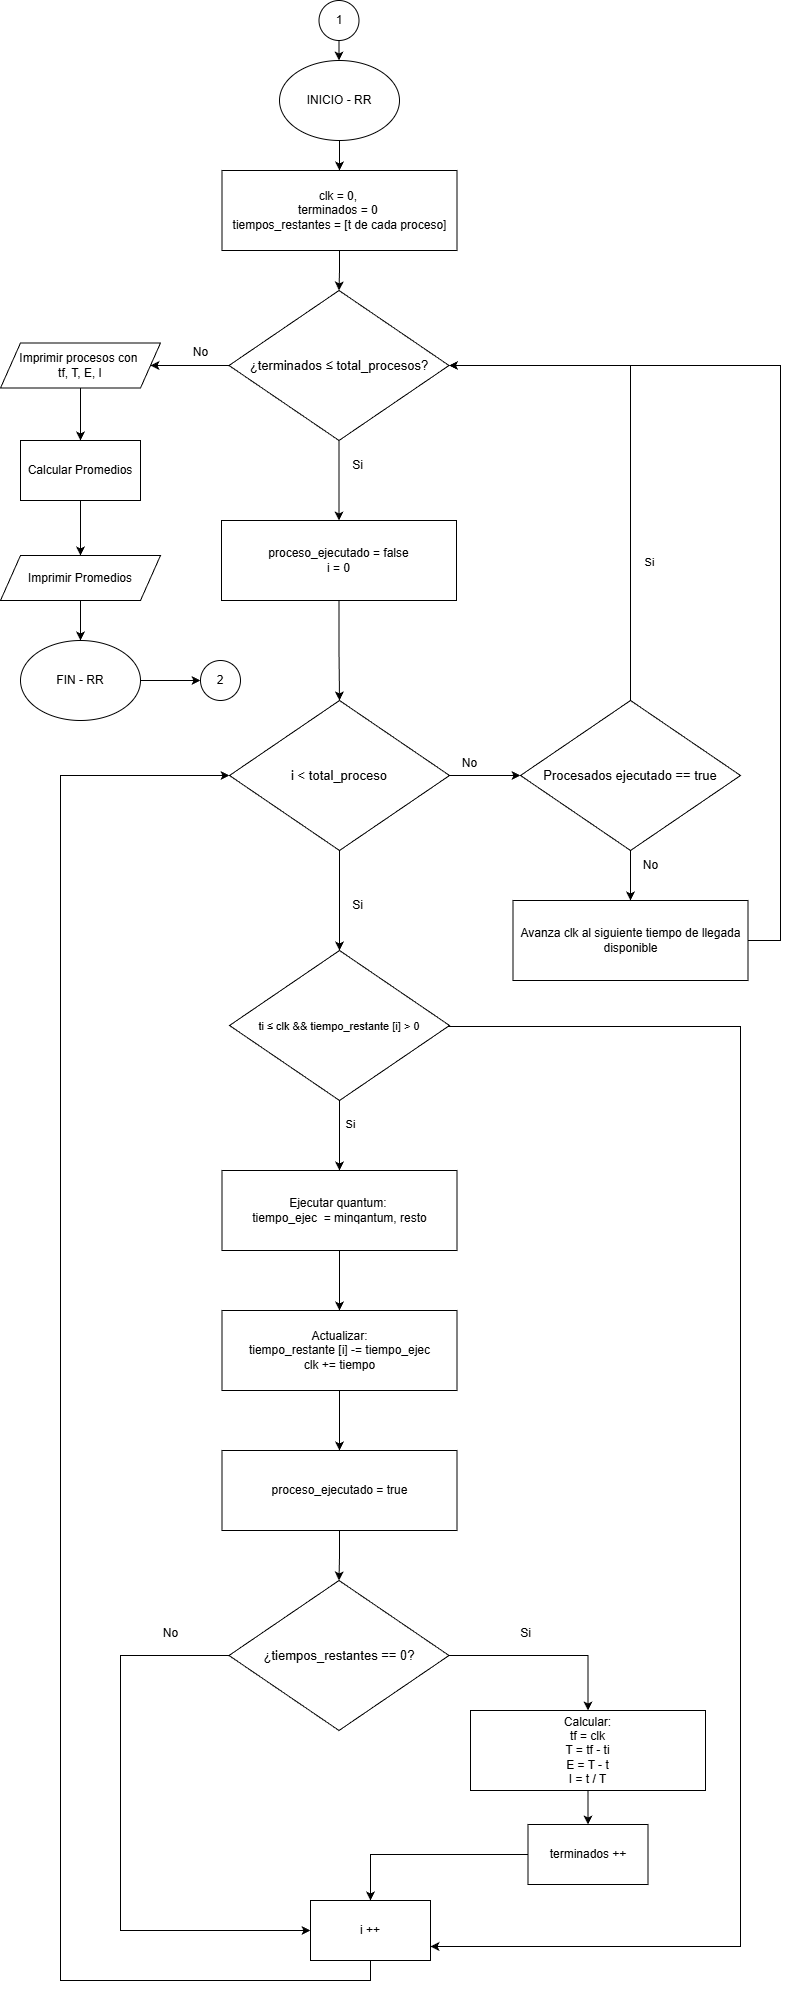

The diagram above was exported from draw.io. Its source (the exported page's mxGraphModel, read from the mxfile embedded in the PNG):
<mxGraphModel dx="1601" dy="701" grid="1" gridSize="10" guides="1" tooltips="1" connect="1" arrows="1" fold="1" page="1" pageScale="1" pageWidth="827" pageHeight="1169" math="0" shadow="0">
  <root>
    <mxCell id="0" />
    <mxCell id="1" parent="0" />
    <mxCell id="jMAJfk0Yg4tLbLKRUwIv-2" edge="1" parent="1" source="RLMJiN25rFGehkZsZce5-2" style="edgeStyle=orthogonalEdgeStyle;rounded=0;orthogonalLoop=1;jettySize=auto;html=1;entryX=0.5;entryY=0;entryDx=0;entryDy=0;exitX=0.5;exitY=1;exitDx=0;exitDy=0;" target="jMAJfk0Yg4tLbLKRUwIv-5">
      <mxGeometry relative="1" as="geometry">
        <mxPoint x="356.47058823529414" y="110" as="sourcePoint" />
      </mxGeometry>
    </mxCell>
    <mxCell id="jMAJfk0Yg4tLbLKRUwIv-4" edge="1" parent="1" source="jMAJfk0Yg4tLbLKRUwIv-5" style="edgeStyle=orthogonalEdgeStyle;rounded=0;orthogonalLoop=1;jettySize=auto;html=1;exitX=0.5;exitY=1;exitDx=0;exitDy=0;entryX=0.5;entryY=0;entryDx=0;entryDy=0;" target="jMAJfk0Yg4tLbLKRUwIv-8">
      <mxGeometry relative="1" as="geometry" />
    </mxCell>
    <mxCell id="jMAJfk0Yg4tLbLKRUwIv-5" parent="1" style="rounded=0;whiteSpace=wrap;html=1;" value="clk = 0,&amp;nbsp;&lt;div&gt;terminados = 0&amp;nbsp;&lt;/div&gt;&lt;div&gt;tiempos_restantes = [t de cada proceso]&lt;/div&gt;" vertex="1">
      <mxGeometry height="80" width="235" x="241.5" y="180" as="geometry" />
    </mxCell>
    <mxCell id="jMAJfk0Yg4tLbLKRUwIv-6" edge="1" parent="1" source="jMAJfk0Yg4tLbLKRUwIv-8" style="edgeStyle=orthogonalEdgeStyle;rounded=0;orthogonalLoop=1;jettySize=auto;html=1;exitX=0.5;exitY=1;exitDx=0;exitDy=0;entryX=0.5;entryY=0;entryDx=0;entryDy=0;" target="jMAJfk0Yg4tLbLKRUwIv-10">
      <mxGeometry relative="1" as="geometry" />
    </mxCell>
    <mxCell id="jMAJfk0Yg4tLbLKRUwIv-7" edge="1" parent="1" source="jMAJfk0Yg4tLbLKRUwIv-8" style="edgeStyle=orthogonalEdgeStyle;rounded=0;orthogonalLoop=1;jettySize=auto;html=1;exitX=0;exitY=0.5;exitDx=0;exitDy=0;entryX=1;entryY=0.5;entryDx=0;entryDy=0;" target="jMAJfk0Yg4tLbLKRUwIv-26">
      <mxGeometry relative="1" as="geometry" />
    </mxCell>
    <mxCell id="jMAJfk0Yg4tLbLKRUwIv-8" parent="1" style="rhombus;whiteSpace=wrap;html=1;" value="&lt;p style=&quot;font-variant-numeric: normal; font-variant-east-asian: normal; font-variant-alternates: normal; font-size-adjust: none; font-kerning: auto; font-optical-sizing: auto; font-feature-settings: normal; font-variation-settings: normal; font-variant-position: normal; font-variant-emoji: normal; font-stretch: normal; font-size: 13px; line-height: 22px; overflow: auto; text-wrap-mode: wrap; word-break: break-all; padding: 16px; text-align: start; margin: 0px !important;&quot;&gt;&lt;font style=&quot;color: rgb(0, 0, 0);&quot;&gt;¿terminados&amp;nbsp;&lt;/font&gt;&lt;span style=&quot;background-color: transparent; color: light-dark(rgb(0, 0, 0), rgb(255, 255, 255));&quot;&gt;≤&lt;/span&gt;&lt;span style=&quot;background-color: transparent; color: light-dark(rgb(0, 0, 0), rgb(255, 255, 255));&quot;&gt;&amp;nbsp;&lt;/span&gt;&lt;span style=&quot;color: light-dark(rgb(0, 0, 0), rgb(237, 237, 237)); background-color: transparent;&quot;&gt;total_procesos?&lt;/span&gt;&lt;/p&gt;" vertex="1">
      <mxGeometry height="150" width="220" x="248.5" y="300" as="geometry" />
    </mxCell>
    <mxCell id="jMAJfk0Yg4tLbLKRUwIv-9" edge="1" parent="1" source="jMAJfk0Yg4tLbLKRUwIv-10" style="edgeStyle=orthogonalEdgeStyle;rounded=0;orthogonalLoop=1;jettySize=auto;html=1;exitX=0.5;exitY=1;exitDx=0;exitDy=0;entryX=0.5;entryY=0;entryDx=0;entryDy=0;" target="jMAJfk0Yg4tLbLKRUwIv-14">
      <mxGeometry relative="1" as="geometry" />
    </mxCell>
    <mxCell id="jMAJfk0Yg4tLbLKRUwIv-10" parent="1" style="rounded=0;whiteSpace=wrap;html=1;" value="proceso_ejecutado = false&lt;div&gt;i = 0&lt;/div&gt;" vertex="1">
      <mxGeometry height="80" width="235" x="241" y="530" as="geometry" />
    </mxCell>
    <mxCell id="8KpjDuFsBFbUBMkY8tSh-2" edge="1" parent="1" source="jMAJfk0Yg4tLbLKRUwIv-14" style="edgeStyle=orthogonalEdgeStyle;rounded=0;orthogonalLoop=1;jettySize=auto;html=1;exitX=0.5;exitY=1;exitDx=0;exitDy=0;" target="8KpjDuFsBFbUBMkY8tSh-1">
      <mxGeometry relative="1" as="geometry" />
    </mxCell>
    <mxCell id="5Eg7pem4QrpxHsjxxYTa-16" edge="1" parent="1" source="jMAJfk0Yg4tLbLKRUwIv-14" style="edgeStyle=orthogonalEdgeStyle;rounded=0;orthogonalLoop=1;jettySize=auto;html=1;exitX=1;exitY=0.5;exitDx=0;exitDy=0;entryX=0;entryY=0.5;entryDx=0;entryDy=0;" target="5Eg7pem4QrpxHsjxxYTa-15">
      <mxGeometry relative="1" as="geometry" />
    </mxCell>
    <mxCell id="jMAJfk0Yg4tLbLKRUwIv-14" parent="1" style="rhombus;whiteSpace=wrap;html=1;" value="&lt;p style=&quot;font-variant-numeric: normal; font-variant-east-asian: normal; font-variant-alternates: normal; font-size-adjust: none; font-kerning: auto; font-optical-sizing: auto; font-feature-settings: normal; font-variation-settings: normal; font-variant-position: normal; font-variant-emoji: normal; font-stretch: normal; font-size: 13px; line-height: 22px; overflow: auto; text-wrap-mode: wrap; word-break: break-all; padding: 16px; text-align: start; margin: 0px !important;&quot;&gt;i &amp;lt; total_proceso&lt;/p&gt;" vertex="1">
      <mxGeometry height="150" width="220" x="249" y="710" as="geometry" />
    </mxCell>
    <mxCell id="jMAJfk0Yg4tLbLKRUwIv-15" parent="1" style="text;html=1;align=center;verticalAlign=middle;resizable=0;points=[];autosize=1;strokeColor=none;fillColor=none;" value="No" vertex="1">
      <mxGeometry height="30" width="40" x="200" y="347" as="geometry" />
    </mxCell>
    <mxCell id="jMAJfk0Yg4tLbLKRUwIv-16" parent="1" style="text;html=1;align=center;verticalAlign=middle;resizable=0;points=[];autosize=1;strokeColor=none;fillColor=none;" value="Si" vertex="1">
      <mxGeometry height="30" width="30" x="362" y="460" as="geometry" />
    </mxCell>
    <mxCell id="jMAJfk0Yg4tLbLKRUwIv-25" edge="1" parent="1" source="jMAJfk0Yg4tLbLKRUwIv-26" style="edgeStyle=orthogonalEdgeStyle;rounded=0;orthogonalLoop=1;jettySize=auto;html=1;exitX=0.5;exitY=1;exitDx=0;exitDy=0;entryX=0.5;entryY=0;entryDx=0;entryDy=0;" target="jMAJfk0Yg4tLbLKRUwIv-28">
      <mxGeometry relative="1" as="geometry" />
    </mxCell>
    <mxCell id="jMAJfk0Yg4tLbLKRUwIv-26" parent="1" style="shape=parallelogram;perimeter=parallelogramPerimeter;whiteSpace=wrap;html=1;fixedSize=1;" value="&lt;div&gt;&lt;span style=&quot;background-color: transparent; color: light-dark(rgb(0, 0, 0), rgb(255, 255, 255));&quot;&gt;Imprimir procesos con&amp;nbsp;&lt;/span&gt;&lt;/div&gt;&lt;div&gt;&lt;span style=&quot;background-color: transparent; color: light-dark(rgb(0, 0, 0), rgb(255, 255, 255));&quot;&gt;tf, T, E, I&lt;/span&gt;&lt;/div&gt;" vertex="1">
      <mxGeometry height="45" width="160" x="20" y="352.5" as="geometry" />
    </mxCell>
    <mxCell id="jMAJfk0Yg4tLbLKRUwIv-27" edge="1" parent="1" source="jMAJfk0Yg4tLbLKRUwIv-28" style="edgeStyle=orthogonalEdgeStyle;rounded=0;orthogonalLoop=1;jettySize=auto;html=1;exitX=0.5;exitY=1;exitDx=0;exitDy=0;entryX=0.5;entryY=0;entryDx=0;entryDy=0;" target="jMAJfk0Yg4tLbLKRUwIv-30">
      <mxGeometry relative="1" as="geometry" />
    </mxCell>
    <mxCell id="jMAJfk0Yg4tLbLKRUwIv-28" parent="1" style="rounded=0;whiteSpace=wrap;html=1;" value="Calcular Promedios" vertex="1">
      <mxGeometry height="60" width="120" x="40" y="450" as="geometry" />
    </mxCell>
    <mxCell id="jMAJfk0Yg4tLbLKRUwIv-29" edge="1" parent="1" source="jMAJfk0Yg4tLbLKRUwIv-30" style="edgeStyle=orthogonalEdgeStyle;rounded=0;orthogonalLoop=1;jettySize=auto;html=1;exitX=0.5;exitY=1;exitDx=0;exitDy=0;entryX=0.5;entryY=0;entryDx=0;entryDy=0;" target="lK3FlNVFW_W9RPFU2cq2-1">
      <mxGeometry relative="1" as="geometry">
        <mxPoint x="100" y="660" as="targetPoint" />
      </mxGeometry>
    </mxCell>
    <mxCell id="jMAJfk0Yg4tLbLKRUwIv-30" parent="1" style="shape=parallelogram;perimeter=parallelogramPerimeter;whiteSpace=wrap;html=1;fixedSize=1;" value="&lt;div&gt;&lt;span style=&quot;background-color: transparent; color: light-dark(rgb(0, 0, 0), rgb(255, 255, 255));&quot;&gt;Imprimir Promedios&lt;/span&gt;&lt;/div&gt;" vertex="1">
      <mxGeometry height="45" width="160" x="20" y="565" as="geometry" />
    </mxCell>
    <mxCell id="8KpjDuFsBFbUBMkY8tSh-7" edge="1" parent="1" source="8KpjDuFsBFbUBMkY8tSh-1" style="edgeStyle=orthogonalEdgeStyle;rounded=0;orthogonalLoop=1;jettySize=auto;html=1;exitX=0.5;exitY=1;exitDx=0;exitDy=0;" target="8KpjDuFsBFbUBMkY8tSh-5">
      <mxGeometry relative="1" as="geometry" />
    </mxCell>
    <mxCell id="5Eg7pem4QrpxHsjxxYTa-3" connectable="0" parent="8KpjDuFsBFbUBMkY8tSh-7" style="edgeLabel;html=1;align=center;verticalAlign=middle;resizable=0;points=[];" value="Si" vertex="1">
      <mxGeometry relative="1" x="-0.3257" y="-2" as="geometry">
        <mxPoint x="12" as="offset" />
      </mxGeometry>
    </mxCell>
    <mxCell id="5Eg7pem4QrpxHsjxxYTa-13" edge="1" parent="1" style="edgeStyle=orthogonalEdgeStyle;rounded=0;orthogonalLoop=1;jettySize=auto;html=1;exitX=1;exitY=0.5;exitDx=0;exitDy=0;entryX=1;entryY=0.5;entryDx=0;entryDy=0;">
      <mxGeometry relative="1" as="geometry">
        <Array as="points">
          <mxPoint x="380" y="1036" />
          <mxPoint x="760" y="1036" />
          <mxPoint x="760" y="1956" />
        </Array>
        <mxPoint x="380" y="1031" as="sourcePoint" />
        <mxPoint x="450" y="1956.0000000000005" as="targetPoint" />
      </mxGeometry>
    </mxCell>
    <mxCell id="8KpjDuFsBFbUBMkY8tSh-1" parent="1" style="rhombus;whiteSpace=wrap;html=1;" value="&lt;p style=&quot;font-variant-numeric: normal; font-variant-east-asian: normal; font-variant-alternates: normal; font-size-adjust: none; font-kerning: auto; font-optical-sizing: auto; font-feature-settings: normal; font-variation-settings: normal; font-variant-position: normal; font-variant-emoji: normal; font-stretch: normal; line-height: 22px; overflow: auto; word-break: break-all; padding: 16px; margin: 0px !important;&quot;&gt;&lt;font style=&quot;font-size: 11px;&quot;&gt;&lt;span style=&quot;background-color: transparent;&quot;&gt;ti&amp;nbsp;&lt;/span&gt;&lt;span style=&quot;background-color: transparent;&quot;&gt;≤ clk &amp;amp;&amp;amp;&amp;nbsp;&lt;/span&gt;&lt;/font&gt;&lt;span style=&quot;font-size: 11px; background-color: transparent; color: light-dark(rgb(0, 0, 0), rgb(255, 255, 255));&quot;&gt;tiempo_restante [i] &amp;gt; 0&lt;/span&gt;&lt;/p&gt;" vertex="1">
      <mxGeometry height="150" width="220" x="249" y="960" as="geometry" />
    </mxCell>
    <mxCell id="8KpjDuFsBFbUBMkY8tSh-3" parent="1" style="text;html=1;align=center;verticalAlign=middle;resizable=0;points=[];autosize=1;strokeColor=none;fillColor=none;" value="Si" vertex="1">
      <mxGeometry height="30" width="30" x="362" y="900" as="geometry" />
    </mxCell>
    <mxCell id="8KpjDuFsBFbUBMkY8tSh-9" edge="1" parent="1" source="8KpjDuFsBFbUBMkY8tSh-5" style="edgeStyle=orthogonalEdgeStyle;rounded=0;orthogonalLoop=1;jettySize=auto;html=1;exitX=0.5;exitY=1;exitDx=0;exitDy=0;entryX=0.5;entryY=0;entryDx=0;entryDy=0;" target="8KpjDuFsBFbUBMkY8tSh-6">
      <mxGeometry relative="1" as="geometry" />
    </mxCell>
    <mxCell id="8KpjDuFsBFbUBMkY8tSh-5" parent="1" style="rounded=0;whiteSpace=wrap;html=1;" value="Ejecutar quantum:&amp;nbsp;&lt;div&gt;tiempo_ejec&amp;nbsp; = minqantum, resto&lt;/div&gt;" vertex="1">
      <mxGeometry height="80" width="235" x="241.5" y="1180" as="geometry" />
    </mxCell>
    <mxCell id="8KpjDuFsBFbUBMkY8tSh-13" edge="1" parent="1" source="8KpjDuFsBFbUBMkY8tSh-6" style="edgeStyle=orthogonalEdgeStyle;rounded=0;orthogonalLoop=1;jettySize=auto;html=1;exitX=0.5;exitY=1;exitDx=0;exitDy=0;" target="8KpjDuFsBFbUBMkY8tSh-10">
      <mxGeometry relative="1" as="geometry" />
    </mxCell>
    <mxCell id="8KpjDuFsBFbUBMkY8tSh-6" parent="1" style="rounded=0;whiteSpace=wrap;html=1;" value="Actualizar:&lt;div&gt;tiempo_restante [i] -= tiempo_ejec&lt;/div&gt;&lt;div&gt;clk += tiempo&lt;/div&gt;" vertex="1">
      <mxGeometry height="80" width="235" x="241.5" y="1320" as="geometry" />
    </mxCell>
    <mxCell id="8KpjDuFsBFbUBMkY8tSh-14" edge="1" parent="1" source="8KpjDuFsBFbUBMkY8tSh-10" style="edgeStyle=orthogonalEdgeStyle;rounded=0;orthogonalLoop=1;jettySize=auto;html=1;exitX=0.5;exitY=1;exitDx=0;exitDy=0;" target="8KpjDuFsBFbUBMkY8tSh-11">
      <mxGeometry relative="1" as="geometry" />
    </mxCell>
    <mxCell id="8KpjDuFsBFbUBMkY8tSh-10" parent="1" style="rounded=0;whiteSpace=wrap;html=1;" value="proceso_ejecutado = true" vertex="1">
      <mxGeometry height="80" width="235" x="241.5" y="1460" as="geometry" />
    </mxCell>
    <mxCell id="5Eg7pem4QrpxHsjxxYTa-1" edge="1" parent="1" source="8KpjDuFsBFbUBMkY8tSh-11" style="edgeStyle=orthogonalEdgeStyle;rounded=0;orthogonalLoop=1;jettySize=auto;html=1;exitX=1;exitY=0.5;exitDx=0;exitDy=0;entryX=0.5;entryY=0;entryDx=0;entryDy=0;" target="8KpjDuFsBFbUBMkY8tSh-15">
      <mxGeometry relative="1" as="geometry" />
    </mxCell>
    <mxCell id="xDZ_aMxUd2xO5oyqChgV-1" edge="1" parent="1" source="8KpjDuFsBFbUBMkY8tSh-11" style="edgeStyle=orthogonalEdgeStyle;rounded=0;orthogonalLoop=1;jettySize=auto;html=1;exitX=0;exitY=0.5;exitDx=0;exitDy=0;entryX=0;entryY=0.5;entryDx=0;entryDy=0;" target="5Eg7pem4QrpxHsjxxYTa-7">
      <mxGeometry relative="1" as="geometry">
        <Array as="points">
          <mxPoint x="140" y="1665" />
          <mxPoint x="140" y="1940" />
        </Array>
      </mxGeometry>
    </mxCell>
    <mxCell id="8KpjDuFsBFbUBMkY8tSh-11" parent="1" style="rhombus;whiteSpace=wrap;html=1;" value="&lt;p style=&quot;font-variant-numeric: normal; font-variant-east-asian: normal; font-variant-alternates: normal; font-size-adjust: none; font-kerning: auto; font-optical-sizing: auto; font-feature-settings: normal; font-variation-settings: normal; font-variant-position: normal; font-variant-emoji: normal; font-stretch: normal; line-height: 22px; overflow: auto; word-break: break-all; padding: 16px; margin: 0px !important;&quot;&gt;&lt;span style=&quot;font-size: 13px; text-align: start;&quot;&gt;¿tiempos_restantes == 0?&lt;/span&gt;&lt;/p&gt;" vertex="1">
      <mxGeometry height="150" width="220" x="248.5" y="1590" as="geometry" />
    </mxCell>
    <mxCell id="5Eg7pem4QrpxHsjxxYTa-6" edge="1" parent="1" source="8KpjDuFsBFbUBMkY8tSh-15" style="edgeStyle=orthogonalEdgeStyle;rounded=0;orthogonalLoop=1;jettySize=auto;html=1;exitX=0.5;exitY=1;exitDx=0;exitDy=0;entryX=0.5;entryY=0;entryDx=0;entryDy=0;" target="5Eg7pem4QrpxHsjxxYTa-5">
      <mxGeometry relative="1" as="geometry" />
    </mxCell>
    <mxCell id="8KpjDuFsBFbUBMkY8tSh-15" parent="1" style="rounded=0;whiteSpace=wrap;html=1;" value="Calcular:&lt;div&gt;tf = clk&lt;br&gt;&lt;div&gt;T = tf - ti&lt;/div&gt;&lt;div&gt;E = T - t&lt;/div&gt;&lt;div&gt;I = t / T&lt;/div&gt;&lt;/div&gt;" vertex="1">
      <mxGeometry height="80" width="235" x="490" y="1720" as="geometry" />
    </mxCell>
    <mxCell id="5Eg7pem4QrpxHsjxxYTa-2" parent="1" style="text;html=1;align=center;verticalAlign=middle;resizable=0;points=[];autosize=1;strokeColor=none;fillColor=none;" value="Si" vertex="1">
      <mxGeometry height="30" width="30" x="530" y="1628" as="geometry" />
    </mxCell>
    <mxCell id="5Eg7pem4QrpxHsjxxYTa-12" edge="1" parent="1" source="5Eg7pem4QrpxHsjxxYTa-5" style="edgeStyle=orthogonalEdgeStyle;rounded=0;orthogonalLoop=1;jettySize=auto;html=1;exitX=0;exitY=0.5;exitDx=0;exitDy=0;entryX=0.5;entryY=0;entryDx=0;entryDy=0;" target="5Eg7pem4QrpxHsjxxYTa-7">
      <mxGeometry relative="1" as="geometry" />
    </mxCell>
    <mxCell id="5Eg7pem4QrpxHsjxxYTa-5" parent="1" style="rounded=0;whiteSpace=wrap;html=1;" value="terminados ++" vertex="1">
      <mxGeometry height="60" width="120" x="547.5" y="1834" as="geometry" />
    </mxCell>
    <mxCell id="xDZ_aMxUd2xO5oyqChgV-2" edge="1" parent="1" source="5Eg7pem4QrpxHsjxxYTa-7" style="edgeStyle=orthogonalEdgeStyle;rounded=0;orthogonalLoop=1;jettySize=auto;html=1;exitX=0.5;exitY=1;exitDx=0;exitDy=0;entryX=0;entryY=0.5;entryDx=0;entryDy=0;" target="jMAJfk0Yg4tLbLKRUwIv-14">
      <mxGeometry relative="1" as="geometry">
        <Array as="points">
          <mxPoint x="390" y="1990" />
          <mxPoint x="80" y="1990" />
          <mxPoint x="80" y="785" />
        </Array>
        <mxPoint x="80.00000000000023" y="1300" as="targetPoint" />
      </mxGeometry>
    </mxCell>
    <mxCell id="5Eg7pem4QrpxHsjxxYTa-7" parent="1" style="rounded=0;whiteSpace=wrap;html=1;" value="i ++" vertex="1">
      <mxGeometry height="60" width="120" x="330" y="1910" as="geometry" />
    </mxCell>
    <mxCell id="5Eg7pem4QrpxHsjxxYTa-17" edge="1" parent="1" source="5Eg7pem4QrpxHsjxxYTa-15" style="edgeStyle=orthogonalEdgeStyle;rounded=0;orthogonalLoop=1;jettySize=auto;html=1;exitX=0.5;exitY=0;exitDx=0;exitDy=0;entryX=1;entryY=0.5;entryDx=0;entryDy=0;" target="jMAJfk0Yg4tLbLKRUwIv-8">
      <mxGeometry relative="1" as="geometry" />
    </mxCell>
    <mxCell id="5Eg7pem4QrpxHsjxxYTa-18" connectable="0" parent="5Eg7pem4QrpxHsjxxYTa-17" style="edgeLabel;html=1;align=center;verticalAlign=middle;resizable=0;points=[];" value="Si" vertex="1">
      <mxGeometry relative="1" x="-0.7431" y="-4" as="geometry">
        <mxPoint x="14" y="-72" as="offset" />
      </mxGeometry>
    </mxCell>
    <mxCell id="5Eg7pem4QrpxHsjxxYTa-20" edge="1" parent="1" source="5Eg7pem4QrpxHsjxxYTa-15" style="edgeStyle=orthogonalEdgeStyle;rounded=0;orthogonalLoop=1;jettySize=auto;html=1;" target="5Eg7pem4QrpxHsjxxYTa-19" value="">
      <mxGeometry relative="1" as="geometry" />
    </mxCell>
    <mxCell id="5Eg7pem4QrpxHsjxxYTa-15" parent="1" style="rhombus;whiteSpace=wrap;html=1;" value="&lt;p style=&quot;font-variant-numeric: normal; font-variant-east-asian: normal; font-variant-alternates: normal; font-size-adjust: none; font-kerning: auto; font-optical-sizing: auto; font-feature-settings: normal; font-variation-settings: normal; font-variant-position: normal; font-variant-emoji: normal; font-stretch: normal; font-size: 13px; line-height: 22px; overflow: auto; text-wrap-mode: wrap; word-break: break-all; padding: 16px; text-align: start; margin: 0px !important;&quot;&gt;Procesados ejecutado == true&lt;/p&gt;" vertex="1">
      <mxGeometry height="150" width="220" x="540" y="710" as="geometry" />
    </mxCell>
    <mxCell id="5Eg7pem4QrpxHsjxxYTa-27" edge="1" parent="1" source="5Eg7pem4QrpxHsjxxYTa-19" style="edgeStyle=orthogonalEdgeStyle;rounded=0;orthogonalLoop=1;jettySize=auto;html=1;entryX=1;entryY=0.5;entryDx=0;entryDy=0;" target="jMAJfk0Yg4tLbLKRUwIv-8">
      <mxGeometry relative="1" as="geometry">
        <Array as="points">
          <mxPoint x="800" y="950" />
          <mxPoint x="800" y="375" />
        </Array>
      </mxGeometry>
    </mxCell>
    <mxCell id="5Eg7pem4QrpxHsjxxYTa-19" parent="1" style="rounded=0;whiteSpace=wrap;html=1;" value="Avanza clk al siguiente tiempo de llegada disponible" vertex="1">
      <mxGeometry height="80" width="235" x="532.5" y="910" as="geometry" />
    </mxCell>
    <mxCell id="5Eg7pem4QrpxHsjxxYTa-22" parent="1" style="text;html=1;align=center;verticalAlign=middle;resizable=0;points=[];autosize=1;strokeColor=none;fillColor=none;" value="No" vertex="1">
      <mxGeometry height="30" width="40" x="468.5" y="758" as="geometry" />
    </mxCell>
    <mxCell id="5Eg7pem4QrpxHsjxxYTa-25" parent="1" style="text;html=1;align=center;verticalAlign=middle;resizable=0;points=[];autosize=1;strokeColor=none;fillColor=none;" value="No" vertex="1">
      <mxGeometry height="30" width="40" x="170" y="1628" as="geometry" />
    </mxCell>
    <mxCell id="5Eg7pem4QrpxHsjxxYTa-28" parent="1" style="text;html=1;align=center;verticalAlign=middle;resizable=0;points=[];autosize=1;strokeColor=none;fillColor=none;" value="No" vertex="1">
      <mxGeometry height="30" width="40" x="650" y="860" as="geometry" />
    </mxCell>
    <mxCell id="qzRM2-ZiqoBycX_DLPWN-2" edge="1" parent="1" source="lK3FlNVFW_W9RPFU2cq2-1" style="edgeStyle=orthogonalEdgeStyle;rounded=0;orthogonalLoop=1;jettySize=auto;html=1;exitX=1;exitY=0.5;exitDx=0;exitDy=0;entryX=0;entryY=0.5;entryDx=0;entryDy=0;" target="qzRM2-ZiqoBycX_DLPWN-1">
      <mxGeometry relative="1" as="geometry" />
    </mxCell>
    <mxCell id="lK3FlNVFW_W9RPFU2cq2-1" parent="1" style="ellipse;whiteSpace=wrap;html=1;" value="FIN - RR" vertex="1">
      <mxGeometry height="80" width="120" x="40" y="650" as="geometry" />
    </mxCell>
    <mxCell id="qzRM2-ZiqoBycX_DLPWN-1" parent="1" style="ellipse;whiteSpace=wrap;html=1;" value="2" vertex="1">
      <mxGeometry height="40" width="40" x="220" y="670" as="geometry" />
    </mxCell>
    <mxCell id="RLMJiN25rFGehkZsZce5-2" parent="1" style="ellipse;whiteSpace=wrap;html=1;" value="INICIO - RR" vertex="1">
      <mxGeometry height="80" width="120" x="299" y="70" as="geometry" />
    </mxCell>
    <mxCell id="RLMJiN25rFGehkZsZce5-6" edge="1" parent="1" source="RLMJiN25rFGehkZsZce5-5" style="edgeStyle=orthogonalEdgeStyle;rounded=0;orthogonalLoop=1;jettySize=auto;html=1;entryX=0.5;entryY=0;entryDx=0;entryDy=0;" target="RLMJiN25rFGehkZsZce5-2">
      <mxGeometry relative="1" as="geometry" />
    </mxCell>
    <mxCell id="RLMJiN25rFGehkZsZce5-5" parent="1" style="ellipse;whiteSpace=wrap;html=1;" value="1" vertex="1">
      <mxGeometry height="40" width="40" x="338.5" y="10" as="geometry" />
    </mxCell>
  </root>
</mxGraphModel>